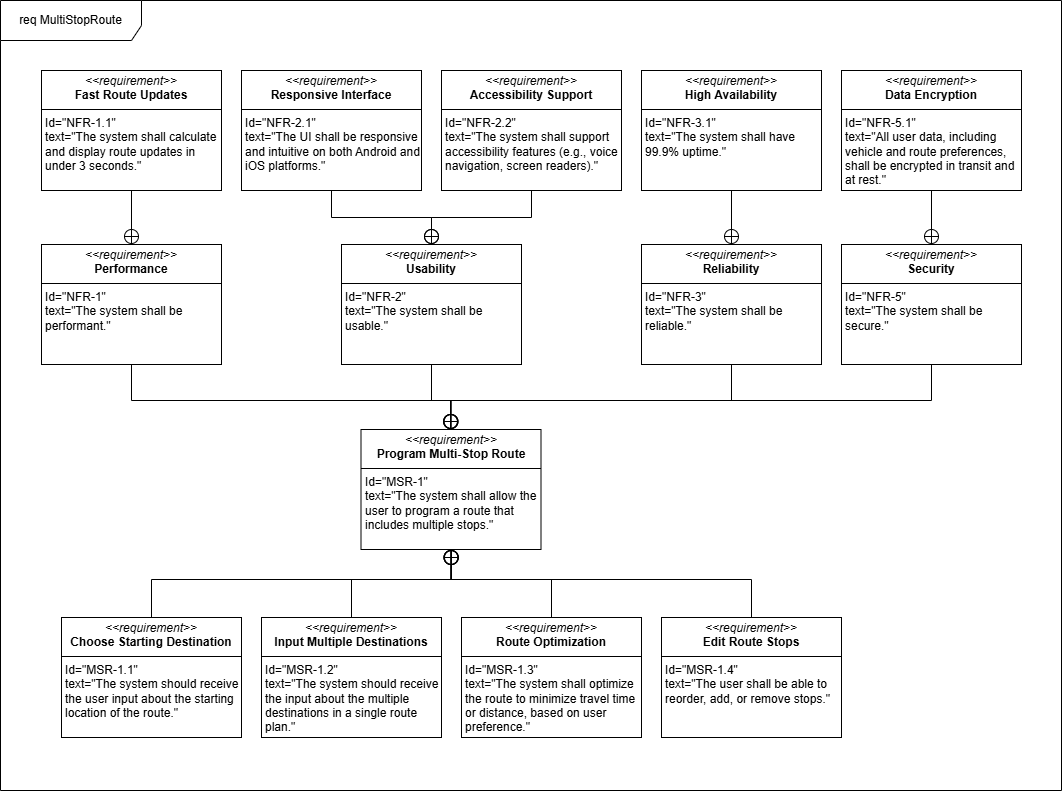

The diagram above was exported from draw.io. Its source (the exported page's mxGraphModel, read from the mxfile embedded in the PNG):
<mxGraphModel dx="215" dy="535" grid="1" gridSize="10" guides="1" tooltips="1" connect="1" arrows="1" fold="1" page="1" pageScale="1" pageWidth="827" pageHeight="1169" math="0" shadow="0">
  <root>
    <mxCell id="0" />
    <mxCell id="1" parent="0" />
    <mxCell id="oBTIg1yz_-bCMmTLJF2G-58" value="req MultiStopRoute" style="shape=umlFrame;whiteSpace=wrap;html=1;pointerEvents=0;width=141;height=40;" parent="1" vertex="1">
      <mxGeometry x="864" y="30" width="1061" height="790" as="geometry" />
    </mxCell>
    <mxCell id="oBTIg1yz_-bCMmTLJF2G-59" value="&lt;p style=&quot;margin:0px;margin-top:4px;text-align:center;&quot;&gt;&lt;i&gt;&amp;lt;&amp;lt;requirement&amp;gt;&amp;gt;&lt;/i&gt;&lt;br&gt;&lt;b&gt;Program Multi-Stop Route&lt;/b&gt;&lt;/p&gt;&lt;hr size=&quot;1&quot; style=&quot;border-style:solid;&quot;&gt;&lt;p style=&quot;margin:0px;margin-left:4px;&quot;&gt;Id=&quot;MSR-1&quot;&lt;/p&gt;&lt;p style=&quot;margin:0px;margin-left:4px;&quot;&gt;text=&quot;&lt;span id=&quot;docs-internal-guid-2a9801a0-7fff-4f0c-7176-f9042768ee36&quot;&gt;&lt;span style=&quot;font-family: Arial, sans-serif; background-color: transparent; font-variant-numeric: normal; font-variant-east-asian: normal; font-variant-alternates: normal; font-variant-position: normal; font-variant-emoji: normal; vertical-align: baseline; white-space-collapse: preserve;&quot;&gt;&lt;font&gt;The system shall allow the user to program a route that includes multiple stops.&lt;/font&gt;&lt;/span&gt;&lt;/span&gt;&quot;&lt;/p&gt;" style="verticalAlign=top;align=left;overflow=fill;html=1;whiteSpace=wrap;" parent="1" vertex="1">
      <mxGeometry x="1224.5" y="459" width="180" height="120" as="geometry" />
    </mxCell>
    <mxCell id="dCrHYQqi8V4iQhvHre9M-2" style="edgeStyle=orthogonalEdgeStyle;rounded=0;orthogonalLoop=1;jettySize=auto;html=1;entryX=0.5;entryY=1;entryDx=0;entryDy=0;endArrow=circlePlus;endFill=0;" parent="1" source="oBTIg1yz_-bCMmTLJF2G-65" target="oBTIg1yz_-bCMmTLJF2G-59" edge="1">
      <mxGeometry relative="1" as="geometry">
        <Array as="points">
          <mxPoint x="1215" y="609" />
          <mxPoint x="1315" y="609" />
        </Array>
      </mxGeometry>
    </mxCell>
    <mxCell id="oBTIg1yz_-bCMmTLJF2G-65" value="&lt;p style=&quot;margin:0px;margin-top:4px;text-align:center;&quot;&gt;&lt;i&gt;&amp;lt;&amp;lt;requirement&amp;gt;&amp;gt;&lt;/i&gt;&lt;br&gt;&lt;b&gt;Input Multiple Destinations&lt;/b&gt;&lt;/p&gt;&lt;hr size=&quot;1&quot; style=&quot;border-style:solid;&quot;&gt;&lt;p style=&quot;margin:0px;margin-left:4px;&quot;&gt;Id=&quot;MSR-1.2&quot;&lt;/p&gt;&lt;p style=&quot;margin:0px;margin-left:4px;&quot;&gt;text=&quot;&lt;span id=&quot;docs-internal-guid-56202595-7fff-3ea5-3228-e6a6339e3663&quot;&gt;&lt;span style=&quot;font-family: Arial, sans-serif; background-color: transparent; font-variant-numeric: normal; font-variant-east-asian: normal; font-variant-alternates: normal; font-variant-position: normal; font-variant-emoji: normal; vertical-align: baseline; white-space-collapse: preserve;&quot;&gt;&lt;font&gt;The system should receive the input about the multiple destinations in a single route plan.&lt;/font&gt;&lt;/span&gt;&lt;/span&gt;&quot;&lt;/p&gt;" style="verticalAlign=top;align=left;overflow=fill;html=1;whiteSpace=wrap;" parent="1" vertex="1">
      <mxGeometry x="1125" y="647" width="180" height="120" as="geometry" />
    </mxCell>
    <mxCell id="dCrHYQqi8V4iQhvHre9M-3" style="edgeStyle=orthogonalEdgeStyle;rounded=0;orthogonalLoop=1;jettySize=auto;html=1;endArrow=circlePlus;endFill=0;" parent="1" source="oBTIg1yz_-bCMmTLJF2G-67" target="oBTIg1yz_-bCMmTLJF2G-59" edge="1">
      <mxGeometry relative="1" as="geometry">
        <Array as="points">
          <mxPoint x="1415" y="609" />
          <mxPoint x="1315" y="609" />
        </Array>
      </mxGeometry>
    </mxCell>
    <mxCell id="oBTIg1yz_-bCMmTLJF2G-67" value="&lt;p style=&quot;margin:0px;margin-top:4px;text-align:center;&quot;&gt;&lt;i&gt;&amp;lt;&amp;lt;requirement&amp;gt;&amp;gt;&lt;/i&gt;&lt;br&gt;&lt;b&gt;Route Optimization&lt;/b&gt;&lt;/p&gt;&lt;hr size=&quot;1&quot; style=&quot;border-style:solid;&quot;&gt;&lt;p style=&quot;margin:0px;margin-left:4px;&quot;&gt;Id=&quot;MSR-1.3&quot;&lt;/p&gt;&lt;p style=&quot;margin:0px;margin-left:4px;&quot;&gt;text=&quot;&lt;span id=&quot;docs-internal-guid-2a012562-7fff-c65e-30c2-a50c1538c789&quot;&gt;&lt;span style=&quot;font-family: Arial, sans-serif; background-color: transparent; font-variant-numeric: normal; font-variant-east-asian: normal; font-variant-alternates: normal; font-variant-position: normal; font-variant-emoji: normal; vertical-align: baseline; white-space-collapse: preserve;&quot;&gt;&lt;font&gt;The system shall optimize the route to minimize travel time or distance, based on user preference.&lt;/font&gt;&lt;/span&gt;&lt;/span&gt;&quot;&lt;/p&gt;" style="verticalAlign=top;align=left;overflow=fill;html=1;whiteSpace=wrap;" parent="1" vertex="1">
      <mxGeometry x="1325" y="647" width="180" height="120" as="geometry" />
    </mxCell>
    <mxCell id="dCrHYQqi8V4iQhvHre9M-4" style="edgeStyle=orthogonalEdgeStyle;rounded=0;orthogonalLoop=1;jettySize=auto;html=1;entryX=0.5;entryY=1;entryDx=0;entryDy=0;endArrow=circlePlus;endFill=0;" parent="1" source="GaqSNqj7muHd74XYTbJo-58" target="oBTIg1yz_-bCMmTLJF2G-59" edge="1">
      <mxGeometry relative="1" as="geometry">
        <Array as="points">
          <mxPoint x="1615" y="609" />
          <mxPoint x="1315" y="609" />
        </Array>
      </mxGeometry>
    </mxCell>
    <mxCell id="GaqSNqj7muHd74XYTbJo-58" value="&lt;p style=&quot;margin:0px;margin-top:4px;text-align:center;&quot;&gt;&lt;i&gt;&amp;lt;&amp;lt;requirement&amp;gt;&amp;gt;&lt;/i&gt;&lt;br&gt;&lt;b&gt;Edit Route Stops&lt;/b&gt;&lt;/p&gt;&lt;hr size=&quot;1&quot; style=&quot;border-style:solid;&quot;&gt;&lt;p style=&quot;margin:0px;margin-left:4px;&quot;&gt;Id=&quot;MSR-1.4&quot;&lt;/p&gt;&lt;p style=&quot;margin:0px;margin-left:4px;&quot;&gt;text=&quot;&lt;span id=&quot;docs-internal-guid-616035ec-7fff-21d3-86ee-f4348aab5200&quot;&gt;&lt;span style=&quot;font-family: Arial, sans-serif; background-color: transparent; font-variant-numeric: normal; font-variant-east-asian: normal; font-variant-alternates: normal; font-variant-position: normal; font-variant-emoji: normal; vertical-align: baseline; white-space-collapse: preserve;&quot;&gt;&lt;font&gt;The user shall be able to reorder, add, or remove stops.&lt;/font&gt;&lt;/span&gt;&lt;/span&gt;&quot;&lt;/p&gt;" style="verticalAlign=top;align=left;overflow=fill;html=1;whiteSpace=wrap;" parent="1" vertex="1">
      <mxGeometry x="1525" y="647" width="180" height="120" as="geometry" />
    </mxCell>
    <mxCell id="dCrHYQqi8V4iQhvHre9M-1" style="edgeStyle=orthogonalEdgeStyle;rounded=0;orthogonalLoop=1;jettySize=auto;html=1;entryX=0.5;entryY=1;entryDx=0;entryDy=0;endArrow=circlePlus;endFill=0;" parent="1" source="oBTIg1yz_-bCMmTLJF2G-63" target="oBTIg1yz_-bCMmTLJF2G-59" edge="1">
      <mxGeometry relative="1" as="geometry">
        <Array as="points">
          <mxPoint x="1015" y="609" />
          <mxPoint x="1315" y="609" />
        </Array>
      </mxGeometry>
    </mxCell>
    <mxCell id="oBTIg1yz_-bCMmTLJF2G-63" value="&lt;p style=&quot;margin:0px;margin-top:4px;text-align:center;&quot;&gt;&lt;i&gt;&amp;lt;&amp;lt;requirement&amp;gt;&amp;gt;&lt;/i&gt;&lt;br&gt;&lt;b&gt;Choose Starting Destination&lt;/b&gt;&lt;/p&gt;&lt;hr size=&quot;1&quot; style=&quot;border-style:solid;&quot;&gt;&lt;p style=&quot;margin:0px;margin-left:4px;&quot;&gt;Id=&quot;MSR-1.1&quot;&lt;/p&gt;&lt;p style=&quot;margin:0px;margin-left:4px;&quot;&gt;text=&quot;The system should receive the user input about the starting location of the route.&quot;&lt;/p&gt;" style="verticalAlign=top;align=left;overflow=fill;html=1;whiteSpace=wrap;" parent="1" vertex="1">
      <mxGeometry x="925" y="647" width="180" height="120" as="geometry" />
    </mxCell>
    <mxCell id="dCrHYQqi8V4iQhvHre9M-43" style="edgeStyle=orthogonalEdgeStyle;rounded=0;orthogonalLoop=1;jettySize=auto;html=1;entryX=0.5;entryY=0;entryDx=0;entryDy=0;endArrow=circlePlus;endFill=0;" parent="1" source="R4GyRsjgA57VFeCBJdje-60" target="dCrHYQqi8V4iQhvHre9M-39" edge="1">
      <mxGeometry relative="1" as="geometry" />
    </mxCell>
    <mxCell id="R4GyRsjgA57VFeCBJdje-60" value="&lt;p style=&quot;margin:0px;margin-top:4px;text-align:center;&quot;&gt;&lt;i&gt;&amp;lt;&amp;lt;requirement&amp;gt;&amp;gt;&lt;/i&gt;&lt;br&gt;&lt;b&gt;Fast Route Updates&lt;/b&gt;&lt;/p&gt;&lt;hr size=&quot;1&quot; style=&quot;border-style:solid;&quot;&gt;&lt;p style=&quot;margin:0px;margin-left:4px;&quot;&gt;Id=&quot;NFR-1.1&quot;&lt;/p&gt;&lt;p style=&quot;margin:0px;margin-left:4px;&quot;&gt;text=&quot;The system shall calculate and display route updates in under 3 seconds.&quot;&lt;/p&gt;" style="verticalAlign=top;align=left;overflow=fill;html=1;whiteSpace=wrap;" parent="1" vertex="1">
      <mxGeometry x="905" y="100" width="180" height="120" as="geometry" />
    </mxCell>
    <mxCell id="dCrHYQqi8V4iQhvHre9M-44" style="edgeStyle=orthogonalEdgeStyle;rounded=0;orthogonalLoop=1;jettySize=auto;html=1;entryX=0.5;entryY=0;entryDx=0;entryDy=0;endArrow=circlePlus;endFill=0;" parent="1" source="R4GyRsjgA57VFeCBJdje-63" target="dCrHYQqi8V4iQhvHre9M-40" edge="1">
      <mxGeometry relative="1" as="geometry" />
    </mxCell>
    <mxCell id="R4GyRsjgA57VFeCBJdje-63" value="&lt;p style=&quot;margin:0px;margin-top:4px;text-align:center;&quot;&gt;&lt;i&gt;&amp;lt;&amp;lt;requirement&amp;gt;&amp;gt;&lt;/i&gt;&lt;br&gt;&lt;b&gt;Responsive Interface&lt;/b&gt;&lt;/p&gt;&lt;hr size=&quot;1&quot; style=&quot;border-style:solid;&quot;&gt;&lt;p style=&quot;margin:0px;margin-left:4px;&quot;&gt;Id=&quot;NFR-2.1&quot;&lt;/p&gt;&lt;p style=&quot;margin:0px;margin-left:4px;&quot;&gt;text=&quot;The UI shall be responsive and intuitive on both Android and iOS platforms.&quot;&lt;/p&gt;" style="verticalAlign=top;align=left;overflow=fill;html=1;whiteSpace=wrap;" parent="1" vertex="1">
      <mxGeometry x="1105" y="100" width="180" height="120" as="geometry" />
    </mxCell>
    <mxCell id="dCrHYQqi8V4iQhvHre9M-45" style="edgeStyle=orthogonalEdgeStyle;rounded=0;orthogonalLoop=1;jettySize=auto;html=1;entryX=0.5;entryY=0;entryDx=0;entryDy=0;endArrow=circlePlus;endFill=0;" parent="1" source="R4GyRsjgA57VFeCBJdje-64" target="dCrHYQqi8V4iQhvHre9M-40" edge="1">
      <mxGeometry relative="1" as="geometry" />
    </mxCell>
    <mxCell id="R4GyRsjgA57VFeCBJdje-64" value="&lt;p style=&quot;margin:0px;margin-top:4px;text-align:center;&quot;&gt;&lt;i&gt;&amp;lt;&amp;lt;requirement&amp;gt;&amp;gt;&lt;/i&gt;&lt;br&gt;&lt;b&gt;Accessibility Support&lt;/b&gt;&lt;/p&gt;&lt;hr size=&quot;1&quot; style=&quot;border-style:solid;&quot;&gt;&lt;p style=&quot;margin:0px;margin-left:4px;&quot;&gt;Id=&quot;NFR-2.2&quot;&lt;/p&gt;&lt;p style=&quot;margin:0px;margin-left:4px;&quot;&gt;text=&quot;The system shall support accessibility features (e.g., voice navigation, screen readers).&quot;&lt;/p&gt;" style="verticalAlign=top;align=left;overflow=fill;html=1;whiteSpace=wrap;" parent="1" vertex="1">
      <mxGeometry x="1305" y="100" width="180" height="120" as="geometry" />
    </mxCell>
    <mxCell id="dCrHYQqi8V4iQhvHre9M-46" style="edgeStyle=orthogonalEdgeStyle;rounded=0;orthogonalLoop=1;jettySize=auto;html=1;endArrow=circlePlus;endFill=0;" parent="1" source="R4GyRsjgA57VFeCBJdje-66" target="dCrHYQqi8V4iQhvHre9M-41" edge="1">
      <mxGeometry relative="1" as="geometry" />
    </mxCell>
    <mxCell id="R4GyRsjgA57VFeCBJdje-66" value="&lt;p style=&quot;margin:0px;margin-top:4px;text-align:center;&quot;&gt;&lt;i&gt;&amp;lt;&amp;lt;requirement&amp;gt;&amp;gt;&lt;/i&gt;&lt;br&gt;&lt;b&gt;High Availability&lt;/b&gt;&lt;/p&gt;&lt;hr size=&quot;1&quot; style=&quot;border-style:solid;&quot;&gt;&lt;p style=&quot;margin:0px;margin-left:4px;&quot;&gt;Id=&quot;NFR-3.1&quot;&lt;/p&gt;&lt;p style=&quot;margin:0px;margin-left:4px;&quot;&gt;text=&quot;The system shall have 99.9% uptime.&quot;&lt;/p&gt;" style="verticalAlign=top;align=left;overflow=fill;html=1;whiteSpace=wrap;" parent="1" vertex="1">
      <mxGeometry x="1505" y="100" width="180" height="120" as="geometry" />
    </mxCell>
    <mxCell id="dCrHYQqi8V4iQhvHre9M-47" style="edgeStyle=orthogonalEdgeStyle;rounded=0;orthogonalLoop=1;jettySize=auto;html=1;entryX=0.5;entryY=0;entryDx=0;entryDy=0;endArrow=circlePlus;endFill=0;" parent="1" source="R4GyRsjgA57VFeCBJdje-71" target="dCrHYQqi8V4iQhvHre9M-42" edge="1">
      <mxGeometry relative="1" as="geometry" />
    </mxCell>
    <mxCell id="R4GyRsjgA57VFeCBJdje-71" value="&lt;p style=&quot;margin:0px;margin-top:4px;text-align:center;&quot;&gt;&lt;i&gt;&amp;lt;&amp;lt;requirement&amp;gt;&amp;gt;&lt;/i&gt;&lt;br&gt;&lt;b&gt;Data Encryption&lt;/b&gt;&lt;/p&gt;&lt;hr size=&quot;1&quot; style=&quot;border-style:solid;&quot;&gt;&lt;p style=&quot;margin:0px;margin-left:4px;&quot;&gt;Id=&quot;NFR-5.1&quot;&lt;/p&gt;&lt;p style=&quot;margin:0px;margin-left:4px;&quot;&gt;text=&quot;All user data, including vehicle and route preferences, shall be encrypted in transit and at rest.&quot;&lt;/p&gt;" style="verticalAlign=top;align=left;overflow=fill;html=1;whiteSpace=wrap;" parent="1" vertex="1">
      <mxGeometry x="1705" y="100" width="180" height="120" as="geometry" />
    </mxCell>
    <mxCell id="dCrHYQqi8V4iQhvHre9M-48" style="edgeStyle=orthogonalEdgeStyle;rounded=0;orthogonalLoop=1;jettySize=auto;html=1;entryX=0.5;entryY=0;entryDx=0;entryDy=0;endArrow=circlePlus;endFill=0;" parent="1" source="dCrHYQqi8V4iQhvHre9M-39" target="oBTIg1yz_-bCMmTLJF2G-59" edge="1">
      <mxGeometry relative="1" as="geometry">
        <Array as="points">
          <mxPoint x="995" y="430" />
          <mxPoint x="1315" y="430" />
        </Array>
      </mxGeometry>
    </mxCell>
    <mxCell id="dCrHYQqi8V4iQhvHre9M-39" value="&lt;p style=&quot;margin:0px;margin-top:4px;text-align:center;&quot;&gt;&lt;i&gt;&amp;lt;&amp;lt;requirement&amp;gt;&amp;gt;&lt;/i&gt;&lt;br&gt;&lt;b&gt;Performance&lt;/b&gt;&lt;/p&gt;&lt;hr size=&quot;1&quot; style=&quot;border-style:solid;&quot;&gt;&lt;p style=&quot;margin:0px;margin-left:4px;&quot;&gt;Id=&quot;NFR-1&quot;&lt;/p&gt;&lt;p style=&quot;margin:0px;margin-left:4px;&quot;&gt;text=&quot;The system shall be performant.&quot;&lt;/p&gt;" style="verticalAlign=top;align=left;overflow=fill;html=1;whiteSpace=wrap;" parent="1" vertex="1">
      <mxGeometry x="905" y="274" width="180" height="120" as="geometry" />
    </mxCell>
    <mxCell id="dCrHYQqi8V4iQhvHre9M-49" style="edgeStyle=orthogonalEdgeStyle;rounded=0;orthogonalLoop=1;jettySize=auto;html=1;endArrow=circlePlus;endFill=0;" parent="1" source="dCrHYQqi8V4iQhvHre9M-40" target="oBTIg1yz_-bCMmTLJF2G-59" edge="1">
      <mxGeometry relative="1" as="geometry">
        <Array as="points">
          <mxPoint x="1295" y="430" />
          <mxPoint x="1314" y="430" />
        </Array>
      </mxGeometry>
    </mxCell>
    <mxCell id="dCrHYQqi8V4iQhvHre9M-40" value="&lt;p style=&quot;margin:0px;margin-top:4px;text-align:center;&quot;&gt;&lt;i&gt;&amp;lt;&amp;lt;requirement&amp;gt;&amp;gt;&lt;/i&gt;&lt;br&gt;&lt;b&gt;Usability&lt;/b&gt;&lt;/p&gt;&lt;hr size=&quot;1&quot; style=&quot;border-style:solid;&quot;&gt;&lt;p style=&quot;margin:0px;margin-left:4px;&quot;&gt;Id=&quot;NFR-2&quot;&lt;/p&gt;&lt;p style=&quot;margin:0px;margin-left:4px;&quot;&gt;text=&quot;The system shall be usable.&quot;&lt;/p&gt;" style="verticalAlign=top;align=left;overflow=fill;html=1;whiteSpace=wrap;" parent="1" vertex="1">
      <mxGeometry x="1205" y="274" width="180" height="120" as="geometry" />
    </mxCell>
    <mxCell id="dCrHYQqi8V4iQhvHre9M-50" style="edgeStyle=orthogonalEdgeStyle;rounded=0;orthogonalLoop=1;jettySize=auto;html=1;entryX=0.5;entryY=0;entryDx=0;entryDy=0;endArrow=circlePlus;endFill=0;" parent="1" source="dCrHYQqi8V4iQhvHre9M-41" target="oBTIg1yz_-bCMmTLJF2G-59" edge="1">
      <mxGeometry relative="1" as="geometry">
        <Array as="points">
          <mxPoint x="1595" y="430" />
          <mxPoint x="1314" y="430" />
        </Array>
      </mxGeometry>
    </mxCell>
    <mxCell id="dCrHYQqi8V4iQhvHre9M-41" value="&lt;p style=&quot;margin:0px;margin-top:4px;text-align:center;&quot;&gt;&lt;i&gt;&amp;lt;&amp;lt;requirement&amp;gt;&amp;gt;&lt;/i&gt;&lt;br&gt;&lt;b&gt;Reliability&lt;/b&gt;&lt;/p&gt;&lt;hr size=&quot;1&quot; style=&quot;border-style:solid;&quot;&gt;&lt;p style=&quot;margin:0px;margin-left:4px;&quot;&gt;Id=&quot;NFR-3&quot;&lt;/p&gt;&lt;p style=&quot;margin:0px;margin-left:4px;&quot;&gt;text=&quot;The system shall be reliable.&quot;&lt;/p&gt;" style="verticalAlign=top;align=left;overflow=fill;html=1;whiteSpace=wrap;" parent="1" vertex="1">
      <mxGeometry x="1505" y="274" width="180" height="120" as="geometry" />
    </mxCell>
    <mxCell id="dCrHYQqi8V4iQhvHre9M-51" style="edgeStyle=orthogonalEdgeStyle;rounded=0;orthogonalLoop=1;jettySize=auto;html=1;endArrow=circlePlus;endFill=0;" parent="1" source="dCrHYQqi8V4iQhvHre9M-42" target="oBTIg1yz_-bCMmTLJF2G-59" edge="1">
      <mxGeometry relative="1" as="geometry">
        <Array as="points">
          <mxPoint x="1795" y="430" />
          <mxPoint x="1314" y="430" />
        </Array>
      </mxGeometry>
    </mxCell>
    <mxCell id="dCrHYQqi8V4iQhvHre9M-42" value="&lt;p style=&quot;margin:0px;margin-top:4px;text-align:center;&quot;&gt;&lt;i&gt;&amp;lt;&amp;lt;requirement&amp;gt;&amp;gt;&lt;/i&gt;&lt;br&gt;&lt;b&gt;Security&lt;/b&gt;&lt;/p&gt;&lt;hr size=&quot;1&quot; style=&quot;border-style:solid;&quot;&gt;&lt;p style=&quot;margin:0px;margin-left:4px;&quot;&gt;Id=&quot;NFR-5&quot;&lt;/p&gt;&lt;p style=&quot;margin:0px;margin-left:4px;&quot;&gt;text=&quot;The system shall be secure.&quot;&lt;/p&gt;" style="verticalAlign=top;align=left;overflow=fill;html=1;whiteSpace=wrap;" parent="1" vertex="1">
      <mxGeometry x="1705" y="274" width="180" height="120" as="geometry" />
    </mxCell>
  </root>
</mxGraphModel>